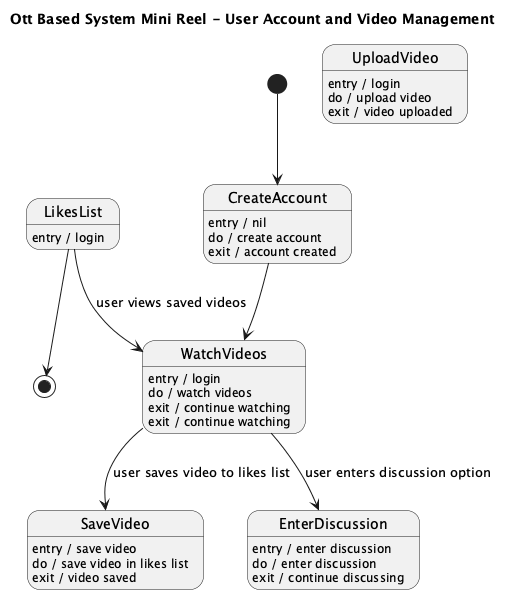

The diagram above was rendered by PlantUML. Its source (embedded in the PNG):
@startuml
title Ott Based System Mini Reel - User Account and Video Management

[*] --> CreateAccount
CreateAccount : entry / nil
CreateAccount : do / create account
CreateAccount : exit / account created

CreateAccount --> WatchVideos
WatchVideos : entry / login
WatchVideos : do / watch videos
WatchVideos : exit / continue watching

WatchVideos --> SaveVideo : user saves video to likes list
SaveVideo : entry / save video
SaveVideo : do / save video in likes list
SaveVideo : exit / video saved

WatchVideos --> EnterDiscussion : user enters discussion option
EnterDiscussion : entry / enter discussion
EnterDiscussion : do / enter discussion
EnterDiscussion : exit / continue discussing

UploadVideo : entry / login
UploadVideo : do / upload video
UploadVideo : exit / video uploaded

LikesList : entry / login
LikesList --> WatchVideos : user views saved videos
WatchVideos : exit / continue watching
LikesList --> [*]
@enduml